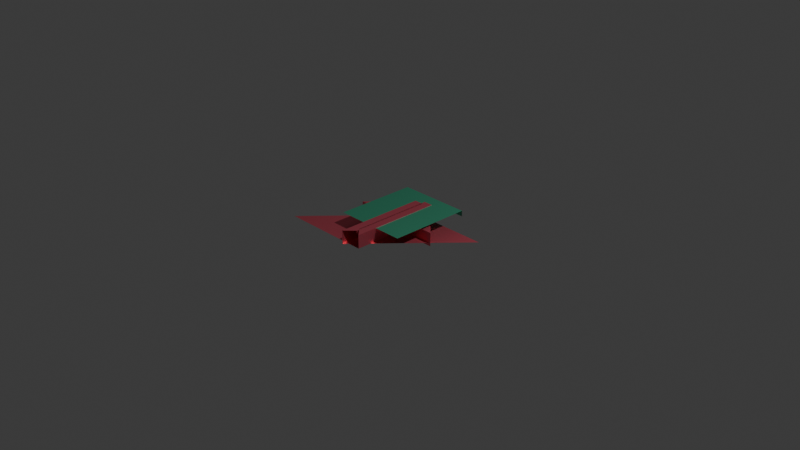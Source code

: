 # Source: endParts.blend  (saved by Blender 4.4.30; exported with 4.5.12 LTS)
import bpy
from mathutils import Matrix  # noqa: F401  (used for matrix-valued properties, if any)

bpy.ops.wm.read_factory_settings(use_empty=True)
scene = bpy.context.scene
scene.name = 'Scene'

# ---- collections
col_collection = bpy.data.collections.new('Collection'); scene.collection.children.link(col_collection)

# ---- materials (node trees are filled in below, after node groups)
mat_green = bpy.data.materials.new('green')
mat_green.diffuse_color = (0.1493, 0.7358, 0.4699, 1.0)
mat_green.roughness = 0.5528
mat_green.specular_intensity = 1.0
mat_green.metallic = 1.0
mat_border = bpy.data.materials.new('border')
mat_border.diffuse_color = (1.0, 0.2039, 0.2745, 1.0)
mat_border.roughness = 0.5528
mat_border.specular_intensity = 1.0
mat_border.metallic = 1.0

# ---- material node trees
mat_green.use_nodes = True; mat_green.node_tree.nodes.clear()
_N = mat_green.node_tree.nodes; _L = mat_green.node_tree.links
n0 = _N.new('ShaderNodeBsdfPrincipled'); n0.name = 'Principled BSDF'; n0.location = (10, 300)
n0.inputs[0].default_value = (0.1493, 0.7358, 0.4699, 1.0)
n0.inputs[1].default_value = 1.0
n0.inputs[2].default_value = 0.5528
n0.inputs[13].default_value = 1.0
n0.inputs[27].default_value = (0.0, 0.0, 0.0, 1.0)
n0.inputs[28].default_value = 1.0
n1 = _N.new('ShaderNodeOutputMaterial'); n1.name = 'Material Output'; n1.location = (300, 300)
n2 = _N.new('ShaderNodeNormalMap'); n2.name = 'Normal Map'; n2.location = (-300, -300)
n2.label = 'Normal/Map'
_L.new(n0.outputs[0], n1.inputs[0])
_L.new(n2.outputs[0], n0.inputs[5])
n1.is_active_output = True
mat_border.use_nodes = True; mat_border.node_tree.nodes.clear()
_N = mat_border.node_tree.nodes; _L = mat_border.node_tree.links
n0 = _N.new('ShaderNodeBsdfPrincipled'); n0.name = 'Principled BSDF'; n0.location = (10, 300)
n0.inputs[0].default_value = (1.0, 0.2039, 0.2745, 1.0)
n0.inputs[1].default_value = 1.0
n0.inputs[2].default_value = 0.5528
n0.inputs[13].default_value = 1.0
n0.inputs[27].default_value = (0.0, 0.0, 0.0, 1.0)
n0.inputs[28].default_value = 1.0
n1 = _N.new('ShaderNodeOutputMaterial'); n1.name = 'Material Output'; n1.location = (300, 300)
n2 = _N.new('ShaderNodeNormalMap'); n2.name = 'Normal Map'; n2.location = (-300, -300)
n2.label = 'Normal/Map'
_L.new(n0.outputs[0], n1.inputs[0])
_L.new(n2.outputs[0], n0.inputs[5])
n1.is_active_output = True

# ---- world
world_world = bpy.data.worlds.new('World'); scene.world = world_world
world_world.use_nodes = True; world_world.node_tree.nodes.clear()
_N = world_world.node_tree.nodes; _L = world_world.node_tree.links
n0 = _N.new('ShaderNodeOutputWorld'); n0.name = 'World Output'; n0.location = (300, 300)
n1 = _N.new('ShaderNodeBackground'); n1.name = 'Background'; n1.location = (10, 300)
n1.inputs[0].default_value = (0.05088, 0.05088, 0.05088, 1.0)
_L.new(n1.outputs[0], n0.inputs[0])
n0.is_active_output = True
world_world.color = (0.05088, 0.05088, 0.05088)
world_world.sun_shadow_jitter_overblur = 0.0

# ---- cameras
cam_camera = bpy.data.cameras.new('Camera')
cam_camera.clip_end = 100.0
cam_camera.ortho_scale = 7.314

# ---- lights
light_light = bpy.data.lights.new('Light', 'POINT')
light_light.energy = 1000.0
light_light.shadow_soft_size = 0.1

# ---- meshes
me_mesh = bpy.data.meshes.new('Mesh')
me_mesh.from_pydata([(-4.0, 0.0, -4.999), (-4.0, 0.6333, -4.999), (4.0, 0.0, -4.999), (4.0, 0.6333, -4.999), (4.0, 0.6333, -4.999), (4.0, 0.6333, 4.0), (-4.0, 0.6333, -4.999), (-4.0, 0.6333, 4.0)], [], [(4, 6, 5), (7, 5, 6), (0, 1, 2), (3, 2, 1)])
me_mesh.polygons.foreach_set('use_smooth', [True] * 4)
_uv = me_mesh.uv_layers.new(name='map1')
_uv.uv.foreach_set('vector', [-15.75, -19.68, 15.75, -19.68, -15.75, 15.75, 15.75, 15.75, -15.75, 15.75, 15.75, -19.68, 15.75, -3.155e-31, 15.75, 2.493, -15.75, 1.537e-14, -15.75, 2.493, -15.75, 1.537e-14, 15.75, 2.493])
me_mesh.materials.append(mat_green)
me_mesh.update()
me_mesh.normals_split_custom_set([tuple(v) for v in zip(*[iter([0.0, 1.0, 0.0, 0.0, 1.0, 0.0, 0.0, 1.0, 0.0, 0.0, 1.0, 0.0, 0.0, 1.0, 0.0, 0.0, 1.0, 0.0, 0.0, 0.0, -1.0, 0.0, 0.0, -1.0, 0.0, 0.0, -1.0, 0.0, 0.0, -1.0, 0.0, 0.0, -1.0, 0.0, 0.0, -1.0])] * 3)])
me_mesh_001 = bpy.data.meshes.new('Mesh.001')
me_mesh_001.from_pydata([(-4.0, 0.3833, -0.4999), (-4.999, 0.3833, 0.4999), (4.0, 0.3833, -0.4999), (4.999, 0.3833, 0.4999), (4.999, -1.083, 0.4999), (-4.999, -1.083, 0.4999), (4.999, 0.3833, 0.4999), (-4.999, 0.3833, 0.4999), (-4.0, -0.45, -0.4999), (4.0, -0.45, -0.4999), (-4.0, 0.3833, -0.4999), (4.0, 0.3833, -0.4999)], [], [(0, 1, 2), (1, 3, 2), (4, 6, 5), (7, 5, 6), (8, 10, 9), (11, 9, 10)])
me_mesh_001.polygons.foreach_set('use_smooth', [True] * 6)
_uv = me_mesh_001.uv_layers.new(name='map1')
_uv.uv.foreach_set('vector', [15.75, 15.75, 19.68, 19.68, -15.75, 15.75, 19.68, 19.68, -19.68, 19.68, -15.75, 15.75, 19.68, 8.872e-15, 19.68, 5.774, -19.68, 8.872e-15, -19.68, 5.774, -19.68, 8.872e-15, 19.68, 5.774, 15.75, 2.493, 15.75, 5.774, -15.75, 2.493, -15.75, 5.774, -15.75, 2.493, 15.75, 5.774])
me_mesh_001.materials.append(mat_border)
me_mesh_001.update()
me_mesh_001.normals_split_custom_set([tuple(v) for v in zip(*[iter([0.0, 1.0, 0.0, 0.0, 1.0, 0.0, 0.0, 1.0, 0.0, 0.0, 1.0, 0.0, 0.0, 1.0, 0.0, 0.0, 1.0, 0.0, 0.0, 0.0, 1.0, 0.0, 0.0, 1.0, 0.0, 0.0, 1.0, 0.0, 0.0, 1.0, 0.0, 0.0, 1.0, 0.0, 0.0, 1.0, 0.0, 0.0, -1.0, 0.0, 0.0, -1.0, 0.0, 0.0, -1.0, 0.0, 0.0, -1.0, 0.0, 0.0, -1.0, 0.0, 0.0, -1.0])] * 3)])
me_mesh_002 = bpy.data.meshes.new('Mesh.002')
me_mesh_002.from_pydata([(0.9523, -0.7888, -3.666), (-0.04762, -0.7888, -3.666), (0.9523, -0.7888, 6.333), (-9.047, -0.7888, 6.333), (0.9523, 0.6777, -3.666), (0.9523, -0.7888, -3.666), (0.9523, 0.6777, 6.333), (0.9523, -0.7888, 6.333), (-0.04762, 0.6777, 5.333), (0.9523, 0.6777, 6.333), (-0.04762, 0.6777, -3.666), (0.9523, 0.6777, -3.666), (-0.04762, -0.7888, -3.666), (0.9523, -0.7888, -3.666), (-0.04762, -0.1555, -3.666), (0.9523, 0.6777, -3.666), (-0.04762, 0.6777, -3.666), (-0.04762, -0.1555, -3.666), (-0.04762, 0.6777, -3.666), (-0.04762, -0.1555, 5.333), (-0.04762, 0.6777, 5.333)], [], [(0, 2, 1), (3, 1, 2), (4, 6, 5), (7, 5, 6), (8, 9, 10), (11, 10, 9), (12, 14, 13), (15, 13, 14), (16, 15, 14), (17, 19, 18), (20, 18, 19)])
me_mesh_002.polygons.foreach_set('use_smooth', [True] * 11)
_uv = me_mesh_002.uv_layers.new(name='map1')
_uv.uv.foreach_set('vector', [19.68, -19.68, 19.68, 19.68, 15.75, -19.68, -19.68, 19.68, 15.75, -19.68, 19.68, 19.68, 19.68, 5.774, -19.68, 5.774, 19.68, -2.335e-14, -19.68, -2.335e-14, 19.68, -2.335e-14, -19.68, 5.774, -15.75, 15.75, -19.68, 19.68, -15.75, -19.68, -19.68, -19.68, -15.75, -19.68, -19.68, 19.68, -15.75, 1.537e-14, -15.75, 2.493, -19.68, 1.537e-14, -19.68, 5.774, -19.68, 1.537e-14, -15.75, 2.493, -15.75, 5.774, -19.68, 5.774, -15.75, 2.493, -19.68, 2.493, 15.75, 2.493, -19.68, 5.774, 15.75, 5.774, -19.68, 5.774, 15.75, 2.493])
me_mesh_002.materials.append(mat_border)
me_mesh_002.update()
me_mesh_002.normals_split_custom_set([tuple(v) for v in zip(*[iter([0.0, -1.0, 0.0, 0.0, -1.0, -7.817e-09, 0.0, -1.0, -3.016e-09, 0.0, -1.0, -8.346e-09, 0.0, -1.0, -3.016e-09, 0.0, -1.0, -7.817e-09, 1.0, 0.0, 0.0, 1.0, 0.0, 0.0, 1.0, 0.0, 0.0, 1.0, 0.0, 0.0, 1.0, 0.0, 0.0, 1.0, 0.0, 0.0, 0.0, 1.0, 0.0, 0.0, 1.0, 0.0, 0.0, 1.0, 0.0, 0.0, 1.0, 0.0, 0.0, 1.0, 0.0, 0.0, 1.0, 0.0, 0.0, 0.0, -1.0, 0.0, 0.0, -1.0, 0.0, 0.0, -1.0, 0.0, 0.0, -1.0, 0.0, 0.0, -1.0, 0.0, 0.0, -1.0, 0.0, 0.0, -1.0, 0.0, 0.0, -1.0, 0.0, 0.0, -1.0, -1.0, 0.0, 0.0, -1.0, 0.0, 0.0, -1.0, 0.0, 0.0, -1.0, 0.0, 0.0, -1.0, 0.0, 0.0, -1.0, 0.0, 0.0])] * 3)])
me_mesh_003 = bpy.data.meshes.new('Mesh.003')
me_mesh_003.from_pydata([(8.094, -0.7888, -3.19), (-0.9047, -0.7888, 6.809), (0.09523, -0.7888, -3.19), (-0.9047, -0.7888, -3.19), (0.09523, 0.6777, -3.19), (0.09523, 0.6777, 5.809), (-0.9047, 0.6777, -3.19), (-0.9047, 0.6777, 6.809), (-0.9047, -0.7888, -3.19), (-0.9047, 0.6777, -3.19), (-0.9047, -0.7888, 6.809), (-0.9047, 0.6777, 6.809), (-0.9047, -0.7888, -3.19), (0.09523, -0.7888, -3.19), (-0.9047, 0.6777, -3.19), (0.09523, -0.1555, -3.19), (0.09523, 0.6777, -3.19), (0.09523, 0.6777, -3.19), (0.09523, -0.1555, -3.19), (0.09523, 0.6777, 5.809), (0.09523, -0.1555, 5.809)], [], [(2, 0, 1), (3, 2, 1), (4, 6, 5), (6, 7, 5), (8, 10, 9), (11, 9, 10), (12, 14, 13), (15, 13, 14), (16, 15, 14), (17, 19, 18), (20, 18, 19)])
me_mesh_003.polygons.foreach_set('use_smooth', [True] * 11)
_uv = me_mesh_003.uv_layers.new(name='map1')
_uv.uv.foreach_set('vector', [-15.75, -19.68, 15.75, -19.68, -19.68, 19.68, -19.68, -19.68, -15.75, -19.68, -19.68, 19.68, 15.75, -19.68, 19.68, -19.68, 15.75, 15.75, 19.68, -19.68, 19.68, 19.68, 15.75, 15.75, -19.68, 0.0, 19.68, 0.0, -19.68, 5.774, 19.68, 5.774, -19.68, 5.774, 19.68, 0.0, 19.68, -3.155e-31, 19.68, 5.774, 15.75, -3.155e-31, 15.75, 2.493, 15.75, -3.155e-31, 19.68, 5.774, 15.75, 5.774, 15.75, 2.493, 19.68, 5.774, 19.68, 5.774, -15.75, 5.774, 19.68, 2.493, -15.75, 2.493, 19.68, 2.493, -15.75, 5.774])
me_mesh_003.materials.append(mat_border)
me_mesh_003.update()
me_mesh_003.normals_split_custom_set([tuple(v) for v in zip(*[iter([0.0, -1.0, 0.0, 0.0, -1.0, 0.0, 0.0, -1.0, 0.0, 0.0, -1.0, 0.0, 0.0, -1.0, 0.0, 0.0, -1.0, 0.0, 0.0, 1.0, 0.0, 0.0, 1.0, 0.0, 0.0, 1.0, 0.0, 0.0, 1.0, 0.0, 0.0, 1.0, 0.0, 0.0, 1.0, 0.0, -1.0, 0.0, 0.0, -1.0, 0.0, 0.0, -1.0, 0.0, 0.0, -1.0, 0.0, 0.0, -1.0, 0.0, 0.0, -1.0, 0.0, 0.0, 0.0, 0.0, -1.0, 0.0, 0.0, -1.0, 0.0, 0.0, -1.0, 0.0, 0.0, -1.0, 0.0, 0.0, -1.0, 0.0, 0.0, -1.0, 0.0, 0.0, -1.0, 0.0, 0.0, -1.0, 0.0, 0.0, -1.0, 1.0, 0.0, 0.0, 1.0, 0.0, 0.0, 1.0, 0.0, 0.0, 1.0, 0.0, 0.0, 1.0, 0.0, 0.0, 1.0, 0.0, 0.0])] * 3)])

# ---- objects
ob_light = bpy.data.objects.new('Light', light_light)
ob_camera = bpy.data.objects.new('Camera', cam_camera)
ob_end = bpy.data.objects.new('end', me_mesh)
ob_end_001 = bpy.data.objects.new('end.001', me_mesh_001)
ob_end_002 = bpy.data.objects.new('end.002', me_mesh_002)
ob_end_003 = bpy.data.objects.new('end.003', me_mesh_003)

# ---- transforms, parenting, visibility, modifiers, constraints
ob_light.location = (4.076, 1.005, 5.904)
ob_light.rotation_euler = (0.6503, 0.05522, 1.866)
ob_light.lock_rotations_4d = False
ob_light.empty_display_type = 'ARROWS'
ob_light.color = (0.0, 0.0, 0.0, 0.0)
ob_light.lineart.crease_threshold = 0.0
ob_camera.location = (7.359, -6.926, 4.958)
ob_camera.rotation_euler = (1.109, 0.0, 0.8149)
ob_camera.lock_rotations_4d = False
ob_camera.empty_display_type = 'ARROWS'
ob_camera.color = (0.0, 0.0, 0.0, 0.0)
ob_camera.display_type = 'WIRE'
ob_camera.lineart.crease_threshold = 0.0
ob_end.location = (0.0, 0.0, 0.0)
ob_end.rotation_euler = (1.571, -0.0, 0.0)
ob_end.scale = (0.1, 0.1, 0.1)
ob_end.color = (0.8, 0.8, 0.8, 1.0)
ob_end_001.location = (0.0, 0.0, 0.0)
ob_end_001.rotation_euler = (1.571, -0.0, 0.0)
ob_end_001.scale = (0.1, 0.1, 0.1)
ob_end_001.color = (0.8, 0.8, 0.8, 1.0)
ob_end_002.location = (0.0, 0.0, 0.0)
ob_end_002.rotation_euler = (1.571, -0.0, 0.0)
ob_end_002.scale = (0.1, 0.1, 0.1)
ob_end_002.color = (0.8, 0.8, 0.8, 1.0)
ob_end_003.location = (0.0, 0.0, 0.0)
ob_end_003.rotation_euler = (1.571, -0.0, 0.0)
ob_end_003.scale = (0.1, 0.1, 0.1)
ob_end_003.color = (0.8, 0.8, 0.8, 1.0)

# ---- collection membership
col_collection.objects.link(ob_light)
col_collection.objects.link(ob_camera)
col_collection.objects.link(ob_end)
col_collection.objects.link(ob_end_001)
col_collection.objects.link(ob_end_002)
col_collection.objects.link(ob_end_003)

# ---- scene / render settings (as saved in the file)
scene.camera = ob_camera
scene.frame_start = 1; scene.frame_end = 250; scene.frame_set(1)
scene.render.engine = 'BLENDER_EEVEE_NEXT'
scene.unit_settings.scale_length = 4.5
bpy.context.view_layer.update()
